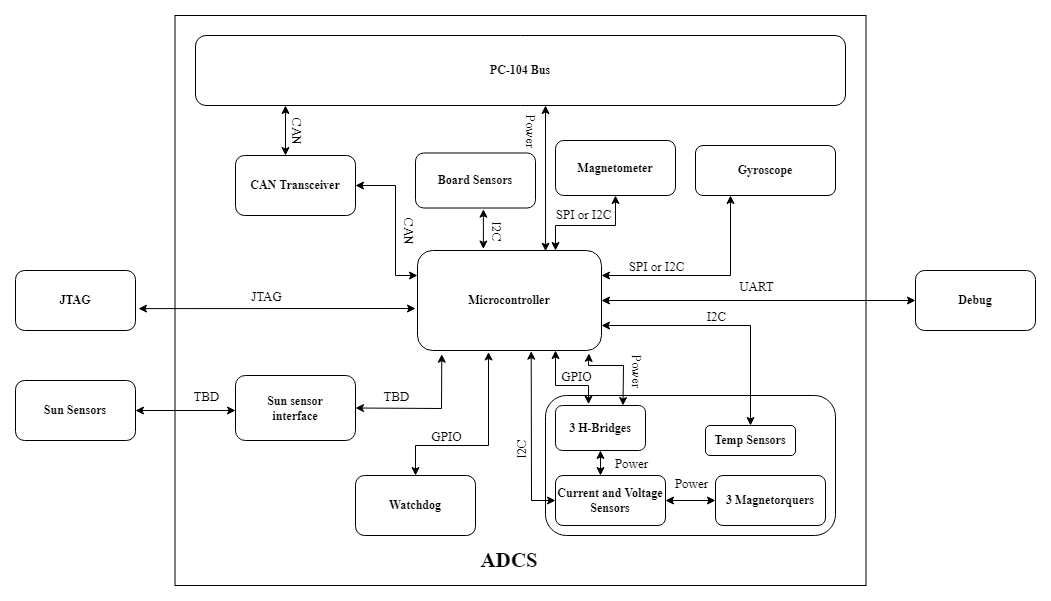

The diagram above was exported from draw.io. Its source (the exported page's mxGraphModel, read from the mxfile embedded in the PNG):
<mxGraphModel dx="2417" dy="868" grid="1" gridSize="10" guides="1" tooltips="1" connect="1" arrows="1" fold="1" page="1" pageScale="1" pageWidth="827" pageHeight="1169" math="0" shadow="0">
  <root>
    <mxCell id="0" />
    <mxCell id="1" parent="0" />
    <mxCell id="_lpnFHLCYmO_Zy523h3L-2" value="" style="rounded=0;whiteSpace=wrap;html=1;" parent="1" vertex="1">
      <mxGeometry x="79.5" y="180" width="691" height="570" as="geometry" />
    </mxCell>
    <mxCell id="_lpnFHLCYmO_Zy523h3L-4" value="Microcontroller" style="rounded=1;whiteSpace=wrap;html=1;fontFamily=Times New Roman;fontStyle=1" parent="1" vertex="1">
      <mxGeometry x="322" y="415" width="184" height="100" as="geometry" />
    </mxCell>
    <mxCell id="_lpnFHLCYmO_Zy523h3L-5" value="PC-104 Bus" style="rounded=1;whiteSpace=wrap;html=1;fontFamily=Times New Roman;fontStyle=1" parent="1" vertex="1">
      <mxGeometry x="100" y="200" width="650" height="70" as="geometry" />
    </mxCell>
    <mxCell id="_lpnFHLCYmO_Zy523h3L-6" value="CAN Transceiver" style="rounded=1;whiteSpace=wrap;html=1;fontFamily=Times New Roman;fontStyle=1" parent="1" vertex="1">
      <mxGeometry x="140" y="320" width="120" height="60" as="geometry" />
    </mxCell>
    <mxCell id="_lpnFHLCYmO_Zy523h3L-7" value="Watchdog" style="rounded=1;whiteSpace=wrap;html=1;fontFamily=Times New Roman;fontStyle=1" parent="1" vertex="1">
      <mxGeometry x="260" y="640" width="120" height="60" as="geometry" />
    </mxCell>
    <mxCell id="_lpnFHLCYmO_Zy523h3L-8" value="Sun Sensors" style="rounded=1;whiteSpace=wrap;html=1;fontFamily=Times New Roman;fontStyle=1" parent="1" vertex="1">
      <mxGeometry x="-80" y="545" width="120" height="60" as="geometry" />
    </mxCell>
    <mxCell id="_lpnFHLCYmO_Zy523h3L-9" value="" style="rounded=1;whiteSpace=wrap;html=1;fontFamily=Times New Roman;" parent="1" vertex="1">
      <mxGeometry x="450" y="560" width="290" height="140" as="geometry" />
    </mxCell>
    <mxCell id="_lpnFHLCYmO_Zy523h3L-10" value="3 H-Bridges" style="rounded=1;whiteSpace=wrap;html=1;fontFamily=Times New Roman;fontStyle=1" parent="1" vertex="1">
      <mxGeometry x="460" y="570" width="90" height="45" as="geometry" />
    </mxCell>
    <mxCell id="_lpnFHLCYmO_Zy523h3L-11" value="Current and Voltage Sensors" style="rounded=1;whiteSpace=wrap;html=1;fontFamily=Times New Roman;fontStyle=1" parent="1" vertex="1">
      <mxGeometry x="460" y="640" width="110" height="50" as="geometry" />
    </mxCell>
    <mxCell id="_lpnFHLCYmO_Zy523h3L-12" value="3 Magnetorquers" style="rounded=1;whiteSpace=wrap;html=1;fontFamily=Times New Roman;fontStyle=1" parent="1" vertex="1">
      <mxGeometry x="620" y="640" width="110" height="50" as="geometry" />
    </mxCell>
    <mxCell id="_lpnFHLCYmO_Zy523h3L-14" value="Temp Sensors" style="rounded=1;whiteSpace=wrap;html=1;fontFamily=Times New Roman;fontStyle=1" parent="1" vertex="1">
      <mxGeometry x="610" y="590" width="90" height="30" as="geometry" />
    </mxCell>
    <mxCell id="_lpnFHLCYmO_Zy523h3L-15" value="Gyroscope" style="rounded=1;whiteSpace=wrap;html=1;fontFamily=Times New Roman;fontStyle=1" parent="1" vertex="1">
      <mxGeometry x="600" y="310" width="140" height="50" as="geometry" />
    </mxCell>
    <mxCell id="_lpnFHLCYmO_Zy523h3L-16" value="Sun sensor&lt;br&gt;interface" style="rounded=1;whiteSpace=wrap;html=1;fontFamily=Times New Roman;fontStyle=1" parent="1" vertex="1">
      <mxGeometry x="140" y="540" width="120" height="65" as="geometry" />
    </mxCell>
    <mxCell id="_lpnFHLCYmO_Zy523h3L-18" value="Debug" style="rounded=1;whiteSpace=wrap;html=1;fontFamily=Times New Roman;fontStyle=1" parent="1" vertex="1">
      <mxGeometry x="820" y="435" width="120" height="60" as="geometry" />
    </mxCell>
    <mxCell id="_lpnFHLCYmO_Zy523h3L-19" value="JTAG" style="rounded=1;whiteSpace=wrap;html=1;fontFamily=Times New Roman;fontStyle=1" parent="1" vertex="1">
      <mxGeometry x="-80" y="435" width="120" height="60" as="geometry" />
    </mxCell>
    <mxCell id="wxFyRjoZt32Ip3lweLaP-3" value="" style="endArrow=classic;startArrow=classic;html=1;rounded=0;fontFamily=Times New Roman;entryX=0;entryY=0.25;entryDx=0;entryDy=0;exitX=1;exitY=0.5;exitDx=0;exitDy=0;" parent="1" source="_lpnFHLCYmO_Zy523h3L-6" target="_lpnFHLCYmO_Zy523h3L-4" edge="1">
      <mxGeometry width="50" height="50" relative="1" as="geometry">
        <mxPoint x="240" y="460" as="sourcePoint" />
        <mxPoint x="290" y="410" as="targetPoint" />
        <Array as="points">
          <mxPoint x="300" y="350" />
          <mxPoint x="300" y="440" />
        </Array>
      </mxGeometry>
    </mxCell>
    <mxCell id="wxFyRjoZt32Ip3lweLaP-5" value="" style="endArrow=classic;startArrow=classic;html=1;rounded=0;fontFamily=Times New Roman;exitX=1.025;exitY=0.635;exitDx=0;exitDy=0;exitPerimeter=0;" parent="1" source="_lpnFHLCYmO_Zy523h3L-19" edge="1">
      <mxGeometry width="50" height="50" relative="1" as="geometry">
        <mxPoint x="240" y="460" as="sourcePoint" />
        <mxPoint x="320" y="473" as="targetPoint" />
      </mxGeometry>
    </mxCell>
    <mxCell id="wxFyRjoZt32Ip3lweLaP-10" value="JTAG" style="edgeLabel;html=1;align=center;verticalAlign=middle;resizable=0;points=[];fontFamily=Times New Roman;fontStyle=0;fontSize=13;" parent="1" connectable="0" vertex="1">
      <mxGeometry x="170" y="460.0007494558623" as="geometry" />
    </mxCell>
    <mxCell id="wxFyRjoZt32Ip3lweLaP-11" value="CAN" style="edgeLabel;html=1;align=center;verticalAlign=middle;resizable=0;points=[];fontFamily=Times New Roman;fontStyle=0;fontSize=13;rotation=90;" parent="1" connectable="0" vertex="1">
      <mxGeometry x="322" y="360.0007494558623" as="geometry">
        <mxPoint x="35" y="7.000000000000002" as="offset" />
      </mxGeometry>
    </mxCell>
    <mxCell id="wxFyRjoZt32Ip3lweLaP-12" value="CAN" style="edgeLabel;html=1;align=center;verticalAlign=middle;resizable=0;points=[];fontFamily=Times New Roman;fontStyle=0;fontSize=13;rotation=90;" parent="1" connectable="0" vertex="1">
      <mxGeometry x="210" y="260.0007494558623" as="geometry">
        <mxPoint x="35" y="7.000000000000002" as="offset" />
      </mxGeometry>
    </mxCell>
    <mxCell id="wxFyRjoZt32Ip3lweLaP-16" value="" style="endArrow=classic;startArrow=classic;html=1;rounded=0;fontFamily=Times New Roman;fontSize=15;entryX=0.25;entryY=1;entryDx=0;entryDy=0;exitX=1;exitY=0.25;exitDx=0;exitDy=0;" parent="1" source="_lpnFHLCYmO_Zy523h3L-4" target="_lpnFHLCYmO_Zy523h3L-15" edge="1">
      <mxGeometry width="50" height="50" relative="1" as="geometry">
        <mxPoint x="420" y="460" as="sourcePoint" />
        <mxPoint x="470" y="410" as="targetPoint" />
        <Array as="points">
          <mxPoint x="635" y="440" />
        </Array>
      </mxGeometry>
    </mxCell>
    <mxCell id="wxFyRjoZt32Ip3lweLaP-17" value="" style="endArrow=classic;startArrow=classic;html=1;rounded=0;fontFamily=Times New Roman;fontSize=15;exitX=1;exitY=0.5;exitDx=0;exitDy=0;entryX=0;entryY=0.5;entryDx=0;entryDy=0;" parent="1" source="_lpnFHLCYmO_Zy523h3L-4" target="_lpnFHLCYmO_Zy523h3L-18" edge="1">
      <mxGeometry width="50" height="50" relative="1" as="geometry">
        <mxPoint x="630" y="460" as="sourcePoint" />
        <mxPoint x="680" y="410" as="targetPoint" />
      </mxGeometry>
    </mxCell>
    <mxCell id="wxFyRjoZt32Ip3lweLaP-19" value="" style="endArrow=classic;startArrow=classic;html=1;rounded=0;fontFamily=Times New Roman;fontSize=13;entryX=0.132;entryY=1.037;entryDx=0;entryDy=0;entryPerimeter=0;exitX=1;exitY=0.5;exitDx=0;exitDy=0;" parent="1" source="_lpnFHLCYmO_Zy523h3L-16" target="_lpnFHLCYmO_Zy523h3L-4" edge="1">
      <mxGeometry width="50" height="50" relative="1" as="geometry">
        <mxPoint x="230" y="460" as="sourcePoint" />
        <mxPoint x="280" y="410" as="targetPoint" />
        <Array as="points">
          <mxPoint x="346" y="573" />
        </Array>
      </mxGeometry>
    </mxCell>
    <mxCell id="wxFyRjoZt32Ip3lweLaP-20" value="" style="endArrow=classic;startArrow=classic;html=1;rounded=0;fontFamily=Times New Roman;fontSize=13;exitX=1;exitY=0.5;exitDx=0;exitDy=0;" parent="1" source="_lpnFHLCYmO_Zy523h3L-8" edge="1">
      <mxGeometry width="50" height="50" relative="1" as="geometry">
        <mxPoint x="30" y="580" as="sourcePoint" />
        <mxPoint x="140" y="575" as="targetPoint" />
      </mxGeometry>
    </mxCell>
    <mxCell id="wxFyRjoZt32Ip3lweLaP-21" value="TBD" style="edgeLabel;html=1;align=center;verticalAlign=middle;resizable=0;points=[];fontFamily=Times New Roman;fontStyle=0;fontSize=13;" parent="1" connectable="0" vertex="1">
      <mxGeometry x="110" y="560.0007494558623" as="geometry" />
    </mxCell>
    <mxCell id="wxFyRjoZt32Ip3lweLaP-22" value="TBD" style="edgeLabel;html=1;align=center;verticalAlign=middle;resizable=0;points=[];fontFamily=Times New Roman;fontStyle=0;fontSize=13;" parent="1" connectable="0" vertex="1">
      <mxGeometry x="300" y="560.0007494558623" as="geometry" />
    </mxCell>
    <mxCell id="wxFyRjoZt32Ip3lweLaP-23" value="" style="endArrow=classic;startArrow=classic;html=1;rounded=0;fontFamily=Times New Roman;fontSize=13;entryX=0.386;entryY=1.015;entryDx=0;entryDy=0;entryPerimeter=0;exitX=0.5;exitY=0;exitDx=0;exitDy=0;" parent="1" source="_lpnFHLCYmO_Zy523h3L-7" target="_lpnFHLCYmO_Zy523h3L-4" edge="1">
      <mxGeometry width="50" height="50" relative="1" as="geometry">
        <mxPoint x="290" y="460" as="sourcePoint" />
        <mxPoint x="340" y="410" as="targetPoint" />
        <Array as="points">
          <mxPoint x="320" y="610" />
          <mxPoint x="393" y="610" />
        </Array>
      </mxGeometry>
    </mxCell>
    <mxCell id="wxFyRjoZt32Ip3lweLaP-24" value="GPIO" style="edgeLabel;html=1;align=center;verticalAlign=middle;resizable=0;points=[];fontFamily=Times New Roman;fontStyle=0;fontSize=13;" parent="1" connectable="0" vertex="1">
      <mxGeometry x="350" y="600.0007494558623" as="geometry" />
    </mxCell>
    <mxCell id="wxFyRjoZt32Ip3lweLaP-25" value="UART" style="edgeLabel;html=1;align=center;verticalAlign=middle;resizable=0;points=[];fontFamily=Times New Roman;fontStyle=0;fontSize=13;" parent="1" connectable="0" vertex="1">
      <mxGeometry x="660" y="450.0007494558623" as="geometry" />
    </mxCell>
    <mxCell id="wxFyRjoZt32Ip3lweLaP-26" value="SPI or I2C" style="edgeLabel;html=1;align=center;verticalAlign=middle;resizable=0;points=[];fontFamily=Times New Roman;fontStyle=0;fontSize=13;" parent="1" connectable="0" vertex="1">
      <mxGeometry x="560" y="430.0007494558623" as="geometry" />
    </mxCell>
    <mxCell id="wxFyRjoZt32Ip3lweLaP-27" value="" style="endArrow=classic;startArrow=classic;html=1;rounded=0;fontFamily=Times New Roman;fontSize=13;exitX=0.75;exitY=1;exitDx=0;exitDy=0;entryX=0.367;entryY=-0.029;entryDx=0;entryDy=0;entryPerimeter=0;" parent="1" source="_lpnFHLCYmO_Zy523h3L-4" target="_lpnFHLCYmO_Zy523h3L-10" edge="1">
      <mxGeometry width="50" height="50" relative="1" as="geometry">
        <mxPoint x="460" y="460" as="sourcePoint" />
        <mxPoint x="510" y="410" as="targetPoint" />
        <Array as="points">
          <mxPoint x="460" y="550" />
          <mxPoint x="493" y="550" />
        </Array>
      </mxGeometry>
    </mxCell>
    <mxCell id="wxFyRjoZt32Ip3lweLaP-28" value="GPIO" style="edgeLabel;html=1;align=center;verticalAlign=middle;resizable=0;points=[];fontFamily=Times New Roman;fontStyle=0;fontSize=13;" parent="1" connectable="0" vertex="1">
      <mxGeometry x="480" y="540.0007494558623" as="geometry" />
    </mxCell>
    <mxCell id="wxFyRjoZt32Ip3lweLaP-30" value="" style="endArrow=classic;startArrow=classic;html=1;rounded=0;fontFamily=Times New Roman;fontSize=13;entryX=0.5;entryY=1;entryDx=0;entryDy=0;" parent="1" target="_lpnFHLCYmO_Zy523h3L-10" edge="1">
      <mxGeometry width="50" height="50" relative="1" as="geometry">
        <mxPoint x="505" y="640" as="sourcePoint" />
        <mxPoint x="510" y="410" as="targetPoint" />
      </mxGeometry>
    </mxCell>
    <mxCell id="wxFyRjoZt32Ip3lweLaP-31" value="" style="endArrow=classic;startArrow=classic;html=1;rounded=0;fontFamily=Times New Roman;fontSize=13;entryX=0;entryY=0.5;entryDx=0;entryDy=0;exitX=1;exitY=0.5;exitDx=0;exitDy=0;" parent="1" source="_lpnFHLCYmO_Zy523h3L-11" target="_lpnFHLCYmO_Zy523h3L-12" edge="1">
      <mxGeometry width="50" height="50" relative="1" as="geometry">
        <mxPoint x="460" y="460" as="sourcePoint" />
        <mxPoint x="510" y="410" as="targetPoint" />
      </mxGeometry>
    </mxCell>
    <mxCell id="wxFyRjoZt32Ip3lweLaP-32" value="I2C" style="edgeLabel;html=1;align=center;verticalAlign=middle;resizable=0;points=[];fontFamily=Times New Roman;fontStyle=0;fontSize=13;rotation=270;" parent="1" connectable="0" vertex="1">
      <mxGeometry x="425" y="615.0007494558623" as="geometry" />
    </mxCell>
    <mxCell id="wxFyRjoZt32Ip3lweLaP-33" value="" style="endArrow=classic;startArrow=classic;html=1;rounded=0;fontFamily=Times New Roman;fontSize=13;exitX=1;exitY=0.75;exitDx=0;exitDy=0;entryX=0.5;entryY=0;entryDx=0;entryDy=0;" parent="1" source="_lpnFHLCYmO_Zy523h3L-4" target="_lpnFHLCYmO_Zy523h3L-14" edge="1">
      <mxGeometry width="50" height="50" relative="1" as="geometry">
        <mxPoint x="630" y="460" as="sourcePoint" />
        <mxPoint x="680" y="410" as="targetPoint" />
        <Array as="points">
          <mxPoint x="655" y="490" />
        </Array>
      </mxGeometry>
    </mxCell>
    <mxCell id="wxFyRjoZt32Ip3lweLaP-34" value="ADCS" style="text;html=1;strokeColor=none;fillColor=none;align=center;verticalAlign=middle;whiteSpace=wrap;rounded=0;fontFamily=Times New Roman;fontSize=21;fontStyle=1" parent="1" vertex="1">
      <mxGeometry x="384" y="710" width="60" height="30" as="geometry" />
    </mxCell>
    <mxCell id="wxFyRjoZt32Ip3lweLaP-36" value="Magnetometer" style="rounded=1;whiteSpace=wrap;html=1;fontFamily=Times New Roman;fontSize=12;verticalAlign=middle;fontStyle=1" parent="1" vertex="1">
      <mxGeometry x="460" y="305" width="120" height="55" as="geometry" />
    </mxCell>
    <mxCell id="wxFyRjoZt32Ip3lweLaP-37" value="" style="endArrow=classic;startArrow=classic;html=1;rounded=0;fontFamily=Times New Roman;fontSize=12;entryX=0.75;entryY=0;entryDx=0;entryDy=0;exitX=0.5;exitY=1;exitDx=0;exitDy=0;" parent="1" source="wxFyRjoZt32Ip3lweLaP-36" target="_lpnFHLCYmO_Zy523h3L-4" edge="1">
      <mxGeometry width="50" height="50" relative="1" as="geometry">
        <mxPoint x="330" y="470" as="sourcePoint" />
        <mxPoint x="380" y="420" as="targetPoint" />
        <Array as="points">
          <mxPoint x="520" y="390" />
          <mxPoint x="460" y="390" />
        </Array>
      </mxGeometry>
    </mxCell>
    <mxCell id="wxFyRjoZt32Ip3lweLaP-38" value="SPI or I2C" style="edgeLabel;html=1;align=center;verticalAlign=middle;resizable=0;points=[];fontFamily=Times New Roman;fontStyle=0;fontSize=13;" parent="1" connectable="0" vertex="1">
      <mxGeometry x="490" y="380.0007494558623" as="geometry">
        <mxPoint x="-3" y="-2" as="offset" />
      </mxGeometry>
    </mxCell>
    <mxCell id="wxFyRjoZt32Ip3lweLaP-39" value="I2C" style="edgeLabel;html=1;align=center;verticalAlign=middle;resizable=0;points=[];fontFamily=Times New Roman;fontStyle=0;fontSize=13;" parent="1" connectable="0" vertex="1">
      <mxGeometry x="620" y="480.0007494558623" as="geometry" />
    </mxCell>
    <mxCell id="_OU4axfQ80NfGdXRKhrg-1" value="Board Sensors" style="rounded=1;whiteSpace=wrap;html=1;fontFamily=Times New Roman;fontSize=12;verticalAlign=middle;fontStyle=1" parent="1" vertex="1">
      <mxGeometry x="320" y="317.5" width="120" height="55" as="geometry" />
    </mxCell>
    <mxCell id="_OU4axfQ80NfGdXRKhrg-2" value="" style="endArrow=classic;startArrow=classic;html=1;rounded=0;entryX=0.358;entryY=-0.015;entryDx=0;entryDy=0;entryPerimeter=0;exitX=0.566;exitY=1.022;exitDx=0;exitDy=0;exitPerimeter=0;" parent="1" source="_OU4axfQ80NfGdXRKhrg-1" target="_lpnFHLCYmO_Zy523h3L-4" edge="1">
      <mxGeometry width="50" height="50" relative="1" as="geometry">
        <mxPoint x="-50" y="470" as="sourcePoint" />
        <mxPoint y="420" as="targetPoint" />
      </mxGeometry>
    </mxCell>
    <mxCell id="_OU4axfQ80NfGdXRKhrg-3" value="I2C" style="edgeLabel;html=1;align=center;verticalAlign=middle;resizable=0;points=[];fontFamily=Times New Roman;fontStyle=0;fontSize=13;rotation=90;" parent="1" connectable="0" vertex="1">
      <mxGeometry x="410" y="360.0007494558623" as="geometry">
        <mxPoint x="35" y="7.000000000000002" as="offset" />
      </mxGeometry>
    </mxCell>
    <mxCell id="jsXwJjTJsGOo4AFh92fW-1" value="" style="endArrow=classic;startArrow=classic;html=1;rounded=0;exitX=0.618;exitY=1.007;exitDx=0;exitDy=0;exitPerimeter=0;entryX=0;entryY=0.5;entryDx=0;entryDy=0;" edge="1" parent="1" source="_lpnFHLCYmO_Zy523h3L-4" target="_lpnFHLCYmO_Zy523h3L-11">
      <mxGeometry width="50" height="50" relative="1" as="geometry">
        <mxPoint x="500" y="520" as="sourcePoint" />
        <mxPoint x="550" y="470" as="targetPoint" />
        <Array as="points">
          <mxPoint x="436" y="665" />
        </Array>
      </mxGeometry>
    </mxCell>
    <mxCell id="jsXwJjTJsGOo4AFh92fW-3" value="" style="endArrow=classic;startArrow=classic;html=1;rounded=0;elbow=vertical;" edge="1" parent="1">
      <mxGeometry width="50" height="50" relative="1" as="geometry">
        <mxPoint x="190" y="320" as="sourcePoint" />
        <mxPoint x="190" y="270" as="targetPoint" />
      </mxGeometry>
    </mxCell>
    <mxCell id="jsXwJjTJsGOo4AFh92fW-4" value="" style="endArrow=classic;startArrow=classic;html=1;rounded=0;elbow=vertical;exitX=0.696;exitY=0.007;exitDx=0;exitDy=0;exitPerimeter=0;" edge="1" parent="1" source="_lpnFHLCYmO_Zy523h3L-4">
      <mxGeometry width="50" height="50" relative="1" as="geometry">
        <mxPoint x="450" y="410" as="sourcePoint" />
        <mxPoint x="450" y="270" as="targetPoint" />
      </mxGeometry>
    </mxCell>
    <mxCell id="jsXwJjTJsGOo4AFh92fW-5" value="Power" style="edgeLabel;html=1;align=center;verticalAlign=middle;resizable=0;points=[];fontFamily=Times New Roman;fontStyle=0;fontSize=13;rotation=90;" connectable="0" vertex="1" parent="1">
      <mxGeometry x="444" y="260.0007494558623" as="geometry">
        <mxPoint x="35" y="7.000000000000002" as="offset" />
      </mxGeometry>
    </mxCell>
    <mxCell id="jsXwJjTJsGOo4AFh92fW-8" value="Power" style="edgeLabel;html=1;align=center;verticalAlign=middle;resizable=0;points=[];fontFamily=Times New Roman;fontStyle=0;fontSize=13;rotation=0;" connectable="0" vertex="1" parent="1">
      <mxGeometry x="500" y="620.0007494558623" as="geometry">
        <mxPoint x="35" y="7.000000000000002" as="offset" />
      </mxGeometry>
    </mxCell>
    <mxCell id="jsXwJjTJsGOo4AFh92fW-9" value="Power" style="edgeLabel;html=1;align=center;verticalAlign=middle;resizable=0;points=[];fontFamily=Times New Roman;fontStyle=0;fontSize=13;rotation=0;" connectable="0" vertex="1" parent="1">
      <mxGeometry x="560" y="640.0007494558623" as="geometry">
        <mxPoint x="35" y="7.000000000000002" as="offset" />
      </mxGeometry>
    </mxCell>
    <mxCell id="jsXwJjTJsGOo4AFh92fW-10" value="" style="endArrow=classic;startArrow=classic;html=1;rounded=0;elbow=vertical;exitX=0.932;exitY=1.029;exitDx=0;exitDy=0;exitPerimeter=0;entryX=0.75;entryY=0;entryDx=0;entryDy=0;" edge="1" parent="1" source="_lpnFHLCYmO_Zy523h3L-4" target="_lpnFHLCYmO_Zy523h3L-10">
      <mxGeometry width="50" height="50" relative="1" as="geometry">
        <mxPoint x="500" y="510" as="sourcePoint" />
        <mxPoint x="550" y="460" as="targetPoint" />
        <Array as="points">
          <mxPoint x="493" y="530" />
          <mxPoint x="528" y="530" />
        </Array>
      </mxGeometry>
    </mxCell>
    <mxCell id="jsXwJjTJsGOo4AFh92fW-11" value="Power" style="edgeLabel;html=1;align=center;verticalAlign=middle;resizable=0;points=[];fontFamily=Times New Roman;fontStyle=0;fontSize=13;rotation=90;" connectable="0" vertex="1" parent="1">
      <mxGeometry x="550" y="500.0007494558623" as="geometry">
        <mxPoint x="35" y="7.000000000000002" as="offset" />
      </mxGeometry>
    </mxCell>
  </root>
</mxGraphModel>